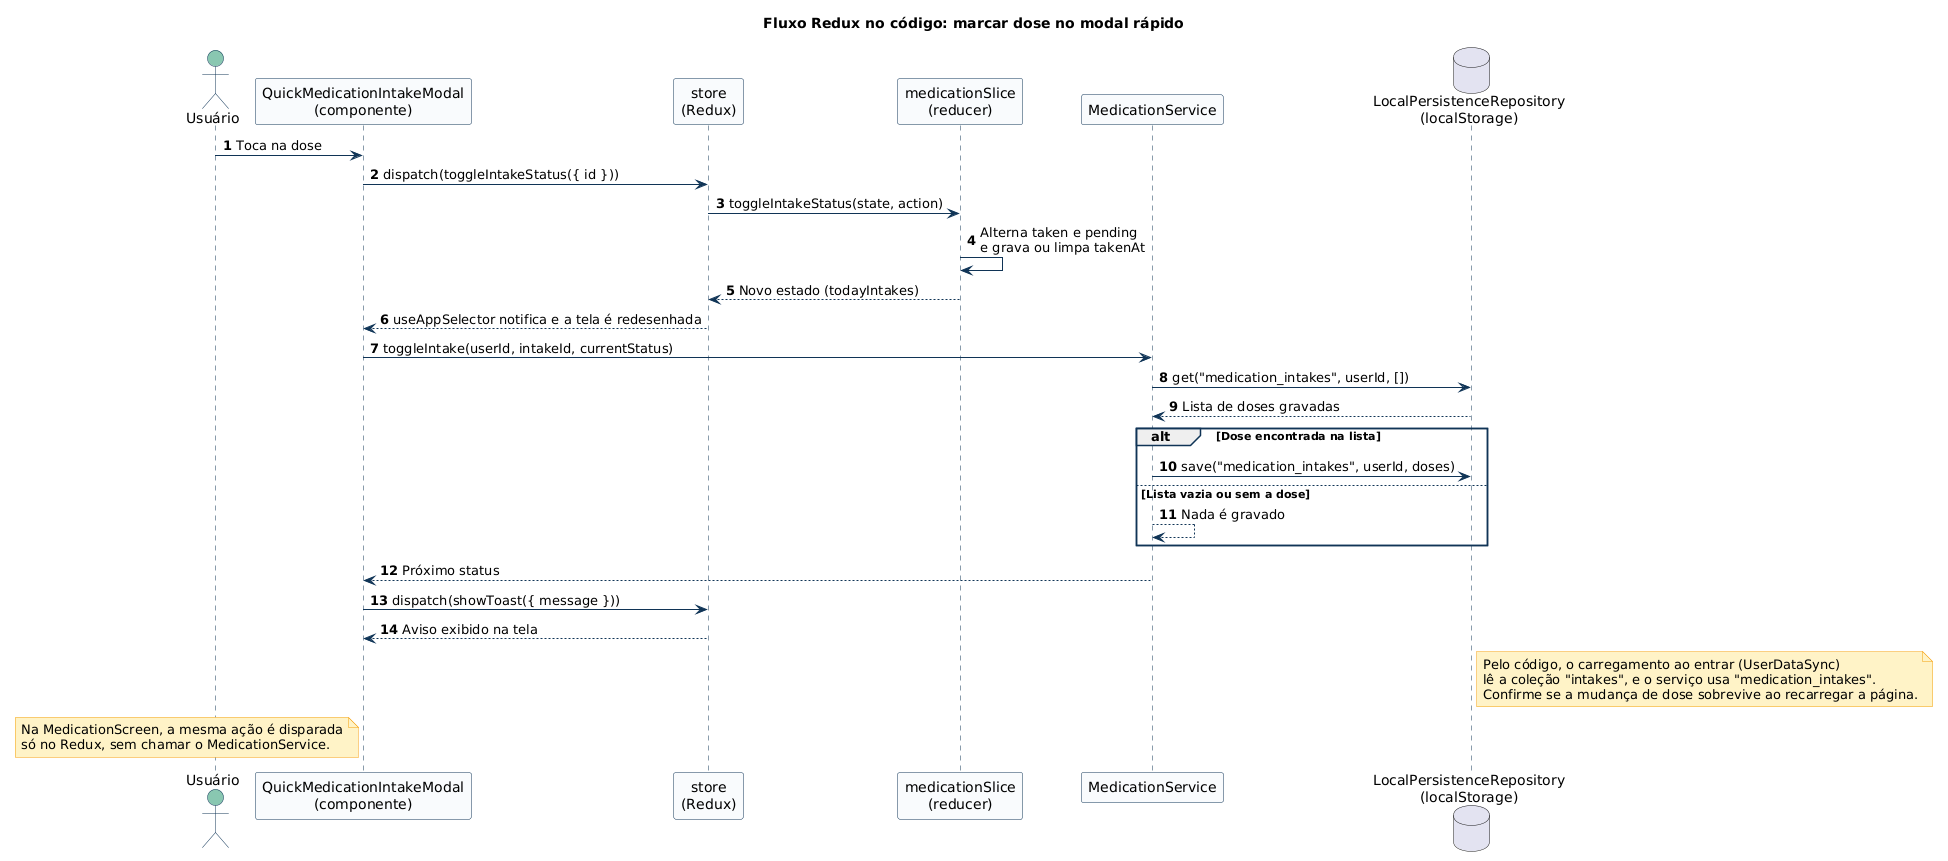

The diagram above was rendered by PlantUML. Its source (embedded in the PNG):
@startuml 09-fluxo-redux-registrar-dose
title Fluxo Redux no código: marcar dose no modal rápido
skinparam shadowing false
skinparam defaultFontName Arial
skinparam ArrowColor #103557
skinparam sequence {
  ParticipantBackgroundColor #F8FAFC
  ParticipantBorderColor #103557
  ActorBackgroundColor #88C6B0
  ActorBorderColor #103557
  LifeLineBorderColor #103557
  GroupBorderColor #103557
}
skinparam note {
  BackgroundColor #FEF3C7
  BorderColor #F59E0B
}
autonumber

actor Usuário as U
participant "QuickMedicationIntakeModal\n(componente)" as C
participant "store\n(Redux)" as S
participant "medicationSlice\n(reducer)" as R
participant "MedicationService" as SV
database "LocalPersistenceRepository\n(localStorage)" as DB

U -> C : Toca na dose
C -> S : dispatch(toggleIntakeStatus({ id }))
S -> R : toggleIntakeStatus(state, action)
R -> R : Alterna taken e pending\ne grava ou limpa takenAt
R --> S : Novo estado (todayIntakes)
S --> C : useAppSelector notifica e a tela é redesenhada
C -> SV : toggleIntake(userId, intakeId, currentStatus)
SV -> DB : get("medication_intakes", userId, [])
DB --> SV : Lista de doses gravadas
alt Dose encontrada na lista
  SV -> DB : save("medication_intakes", userId, doses)
else Lista vazia ou sem a dose
  SV --> SV : Nada é gravado
end
SV --> C : Próximo status
C -> S : dispatch(showToast({ message }))
S --> C : Aviso exibido na tela

note right of DB
  Pelo código, o carregamento ao entrar (UserDataSync)
  lê a coleção "intakes", e o serviço usa "medication_intakes".
  Confirme se a mudança de dose sobrevive ao recarregar a página.
end note
note left of C
  Na MedicationScreen, a mesma ação é disparada
  só no Redux, sem chamar o MedicationService.
end note
@enduml